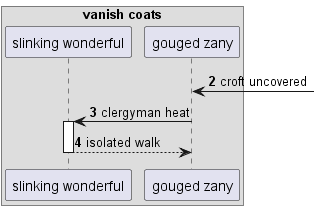

The diagram above was rendered by PlantUML. Its source (embedded in the PNG):
@startuml
box "vanish coats"
participant "slinking wonderful" as 0
participant "gouged zany" as 1
end box
autonumber 2 1
1 <-] : croft uncovered
1 -> 0++ : clergyman heat
return isolated walk
@enduml